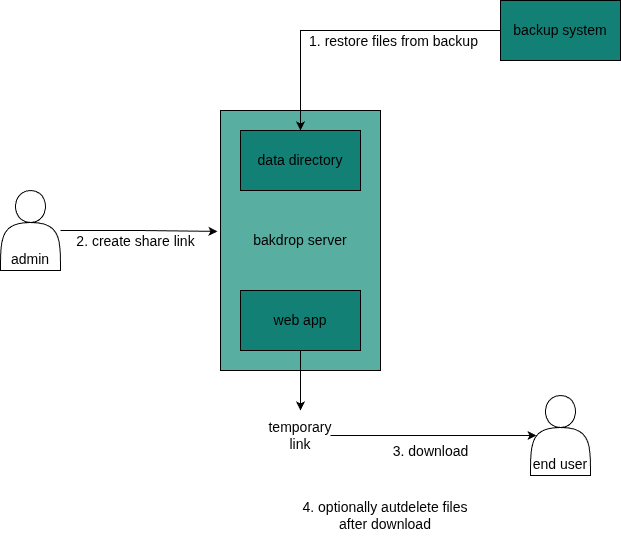

The diagram above was exported from draw.io. Its source (the exported page's mxGraphModel, read from the mxfile embedded in the PNG):
<mxGraphModel dx="2932" dy="1205" grid="1" gridSize="10" guides="1" tooltips="1" connect="1" arrows="1" fold="1" page="1" pageScale="1" pageWidth="827" pageHeight="1169" math="0" shadow="0">
  <root>
    <mxCell id="0" />
    <mxCell id="1" parent="0" />
    <mxCell id="ZoKhyvQZW1_XBunBjh4U-1" parent="1" style="rounded=0;whiteSpace=wrap;html=1;fontSize=14;fillColor=light-dark(#57AEA1,#57AEA1);" value="bakdrop server" vertex="1">
      <mxGeometry height="260" width="160" x="280" y="350" as="geometry" />
    </mxCell>
    <mxCell id="ZoKhyvQZW1_XBunBjh4U-11" edge="1" parent="1" source="ZoKhyvQZW1_XBunBjh4U-2" style="edgeStyle=orthogonalEdgeStyle;rounded=0;orthogonalLoop=1;jettySize=auto;html=1;fontSize=14;">
      <mxGeometry relative="1" as="geometry">
        <mxPoint x="360" y="650" as="targetPoint" />
      </mxGeometry>
    </mxCell>
    <mxCell id="ZoKhyvQZW1_XBunBjh4U-2" parent="1" style="rounded=0;whiteSpace=wrap;html=1;fontSize=14;fillColor=light-dark(#138076,#138076);" value="web app" vertex="1">
      <mxGeometry height="60" width="120" x="300" y="530" as="geometry" />
    </mxCell>
    <mxCell id="ZoKhyvQZW1_XBunBjh4U-3" parent="1" style="rounded=0;whiteSpace=wrap;html=1;fontSize=14;fillColor=light-dark(#138076,#138076);" value="data directory" vertex="1">
      <mxGeometry height="60" width="120" x="300" y="370" as="geometry" />
    </mxCell>
    <mxCell id="ZoKhyvQZW1_XBunBjh4U-7" edge="1" parent="1" source="ZoKhyvQZW1_XBunBjh4U-4" style="edgeStyle=orthogonalEdgeStyle;rounded=0;orthogonalLoop=1;jettySize=auto;html=1;fontSize=14;" target="ZoKhyvQZW1_XBunBjh4U-3">
      <mxGeometry relative="1" as="geometry" />
    </mxCell>
    <mxCell id="ZoKhyvQZW1_XBunBjh4U-9" connectable="0" parent="ZoKhyvQZW1_XBunBjh4U-7" style="edgeLabel;html=1;align=center;verticalAlign=middle;resizable=0;points=[];fontSize=14;" value="1. restore files from backup" vertex="1">
      <mxGeometry relative="1" x="-0.1706" y="1" as="geometry">
        <mxPoint x="16" y="9" as="offset" />
      </mxGeometry>
    </mxCell>
    <mxCell id="ZoKhyvQZW1_XBunBjh4U-4" parent="1" style="rounded=0;whiteSpace=wrap;html=1;fontSize=14;fillColor=light-dark(#138076,#138076);" value="backup system" vertex="1">
      <mxGeometry height="60" width="120" x="560" y="240" as="geometry" />
    </mxCell>
    <mxCell id="ZoKhyvQZW1_XBunBjh4U-5" parent="1" style="shape=actor;whiteSpace=wrap;html=1;verticalAlign=bottom;fontSize=14;" value="end user" vertex="1">
      <mxGeometry height="80" width="60" x="590" y="635" as="geometry" />
    </mxCell>
    <mxCell id="ZoKhyvQZW1_XBunBjh4U-13" parent="1" style="text;html=1;whiteSpace=wrap;strokeColor=none;fillColor=none;align=center;verticalAlign=middle;rounded=0;fontSize=14;" value="temporary link" vertex="1">
      <mxGeometry height="30" width="60" x="330" y="660" as="geometry" />
    </mxCell>
    <mxCell id="ZoKhyvQZW1_XBunBjh4U-15" edge="1" parent="1" source="ZoKhyvQZW1_XBunBjh4U-13" style="edgeStyle=orthogonalEdgeStyle;rounded=0;orthogonalLoop=1;jettySize=auto;html=1;entryX=0.1;entryY=0.5;entryDx=0;entryDy=0;entryPerimeter=0;fontSize=14;" target="ZoKhyvQZW1_XBunBjh4U-5">
      <mxGeometry relative="1" as="geometry" />
    </mxCell>
    <mxCell id="ZoKhyvQZW1_XBunBjh4U-16" connectable="0" parent="ZoKhyvQZW1_XBunBjh4U-15" style="edgeLabel;html=1;align=center;verticalAlign=middle;resizable=0;points=[];fontSize=14;" value="3. download" vertex="1">
      <mxGeometry relative="1" x="-0.0424" y="-3" as="geometry">
        <mxPoint y="12" as="offset" />
      </mxGeometry>
    </mxCell>
    <mxCell id="ZoKhyvQZW1_XBunBjh4U-17" parent="1" style="shape=actor;whiteSpace=wrap;html=1;verticalAlign=bottom;fontSize=14;" value="admin" vertex="1">
      <mxGeometry height="80" width="60" x="60" y="430" as="geometry" />
    </mxCell>
    <mxCell id="ZoKhyvQZW1_XBunBjh4U-18" edge="1" parent="1" source="ZoKhyvQZW1_XBunBjh4U-17" style="edgeStyle=orthogonalEdgeStyle;rounded=0;orthogonalLoop=1;jettySize=auto;html=1;entryX=-0.019;entryY=0.465;entryDx=0;entryDy=0;entryPerimeter=0;fontSize=14;" target="ZoKhyvQZW1_XBunBjh4U-1">
      <mxGeometry relative="1" as="geometry" />
    </mxCell>
    <mxCell id="ZoKhyvQZW1_XBunBjh4U-19" connectable="0" parent="ZoKhyvQZW1_XBunBjh4U-18" style="edgeLabel;html=1;align=center;verticalAlign=middle;resizable=0;points=[];fontSize=14;" value="2. create share link" vertex="1">
      <mxGeometry relative="1" x="-0.057" y="-1" as="geometry">
        <mxPoint y="9" as="offset" />
      </mxGeometry>
    </mxCell>
    <mxCell id="ZoKhyvQZW1_XBunBjh4U-21" parent="1" style="text;html=1;whiteSpace=wrap;strokeColor=none;fillColor=none;align=center;verticalAlign=middle;rounded=0;" value="&lt;font style=&quot;font-size: 14px;&quot;&gt;4. optionally autdelete files after download&lt;/font&gt;" vertex="1">
      <mxGeometry height="50" width="170" x="360" y="730" as="geometry" />
    </mxCell>
  </root>
</mxGraphModel>